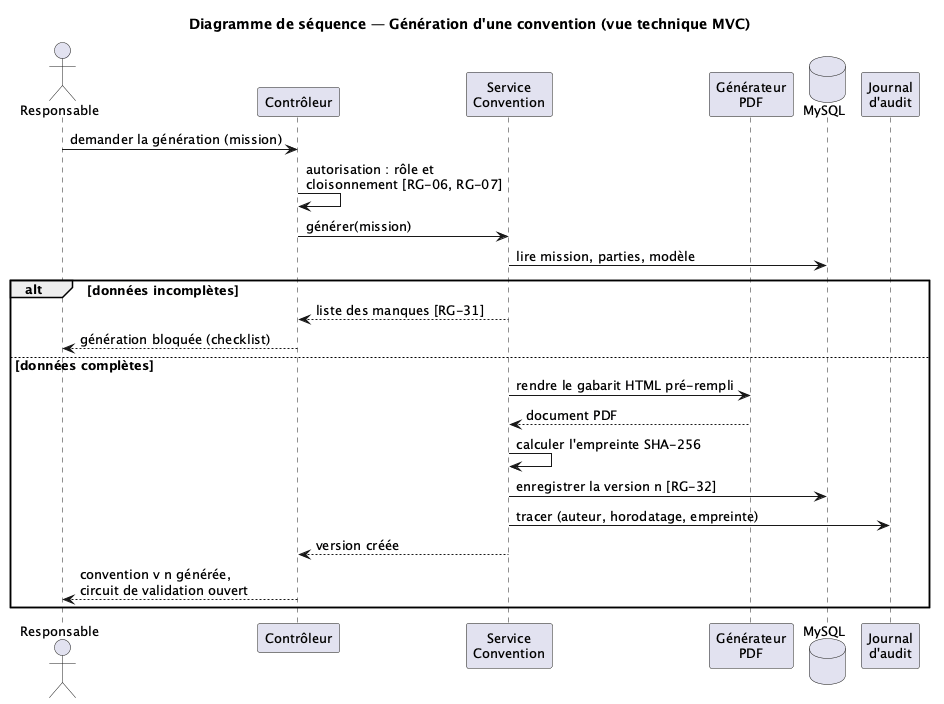

The diagram above was rendered by PlantUML. Its source (embedded in the PNG):
@startuml seq-generation-convention
!pragma layout smetana
title Diagramme de séquence — Génération d'une convention (vue technique MVC)
skinparam defaultFontSize 13
actor "Responsable" as RE
participant "Contrôleur" as C
participant "Service\nConvention" as S
participant "Générateur\nPDF" as G
database "MySQL" as DB
participant "Journal\nd'audit" as J

RE -> C : demander la génération (mission)
C -> C : autorisation : rôle et\ncloisonnement [RG-06, RG-07]
C -> S : générer(mission)
S -> DB : lire mission, parties, modèle
alt données incomplètes
  S --> C : liste des manques [RG-31]
  C --> RE : génération bloquée (checklist)
else données complètes
  S -> G : rendre le gabarit HTML pré-rempli
  G --> S : document PDF
  S -> S : calculer l'empreinte SHA-256
  S -> DB : enregistrer la version n [RG-32]
  S -> J : tracer (auteur, horodatage, empreinte)
  S --> C : version créée
  C --> RE : convention v n générée,\ncircuit de validation ouvert
end
@enduml